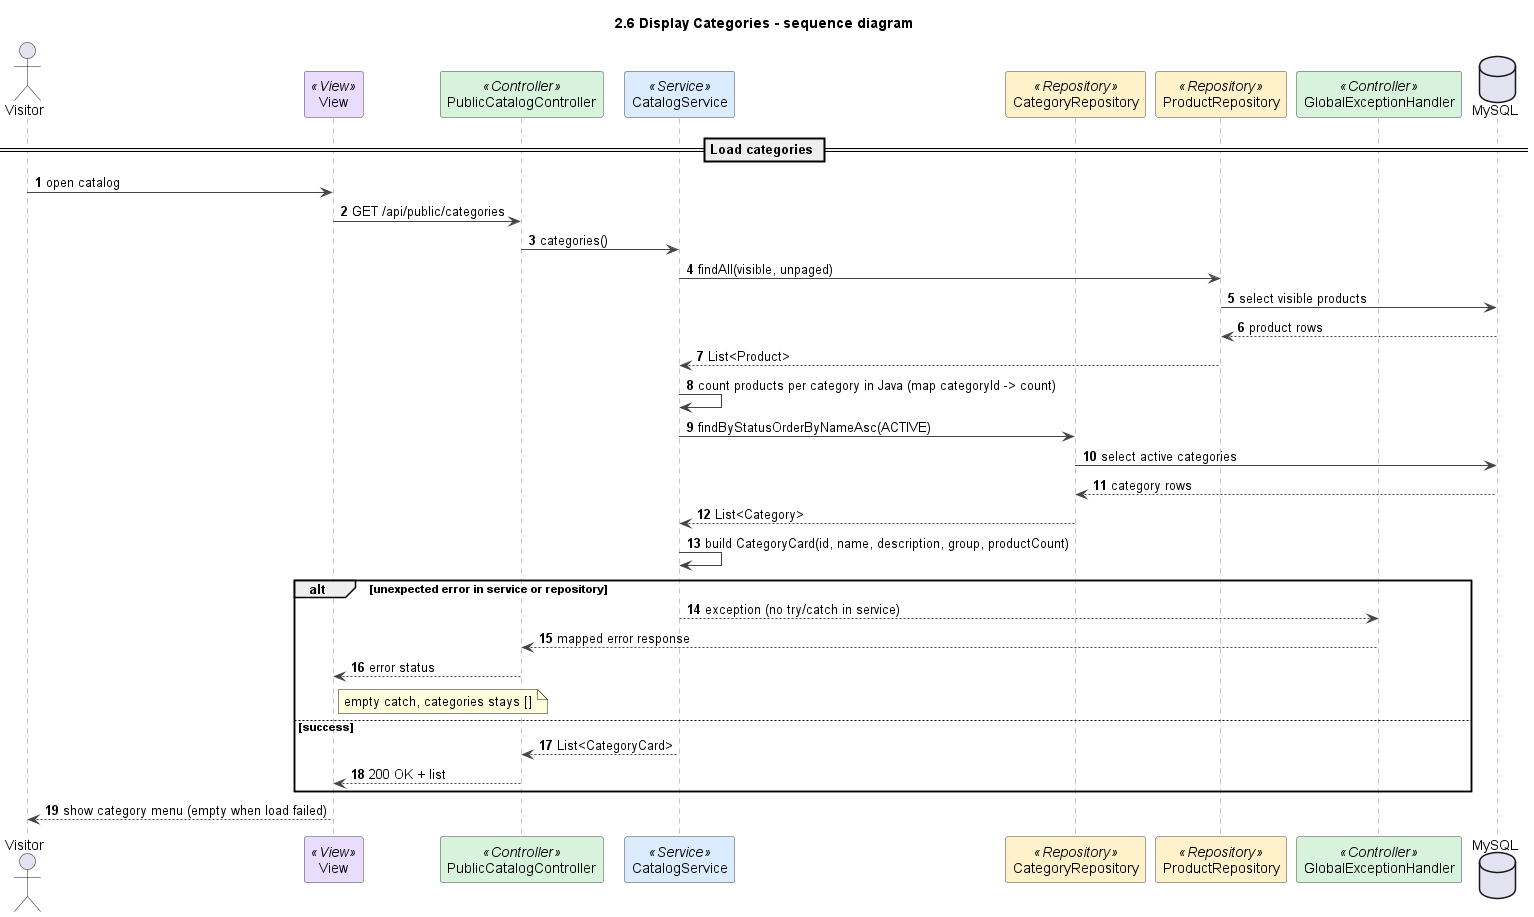

The diagram above was rendered by PlantUML. Its source (embedded in the PNG):
@startuml
title 2.6 Display Categories - sequence diagram
autonumber
skinparam shadowing false
skinparam defaultFontName Arial
skinparam wrapWidth 240
skinparam ArrowColor #444444
skinparam sequenceMessageAlign left
skinparam sequence {
  LifeLineBorderColor #888888
  ParticipantBorderColor #444444
  ParticipantBackgroundColor #FFFFFF
}

actor Visitor as U
participant "View" as V <<View>> #EADCFF
participant PublicCatalogController as C <<Controller>> #D8F3DC
participant CatalogService as S <<Service>> #DCECFF
participant CategoryRepository as CR <<Repository>> #FFF1C9
participant ProductRepository as R <<Repository>> #FFF1C9
participant GlobalExceptionHandler as G <<Controller>> #D8F3DC
database MySQL

== Load categories ==
U -> V : open catalog
V -> C : GET /api/public/categories
C -> S : categories()
S -> R : findAll(visible, unpaged)
R -> MySQL : select visible products
MySQL --> R : product rows
R --> S : List<Product>
S -> S : count products per category in Java (map categoryId -> count)
S -> CR : findByStatusOrderByNameAsc(ACTIVE)
CR -> MySQL : select active categories
MySQL --> CR : category rows
CR --> S : List<Category>
S -> S : build CategoryCard(id, name, description, group, productCount)
alt unexpected error in service or repository
  S --> G : exception (no try/catch in service)
  G --> C : mapped error response
  C --> V : error status
  note right of V : empty catch, categories stays []
else success
  S --> C : List<CategoryCard>
  C --> V : 200 OK + list
end
V --> U : show category menu (empty when load failed)

@enduml